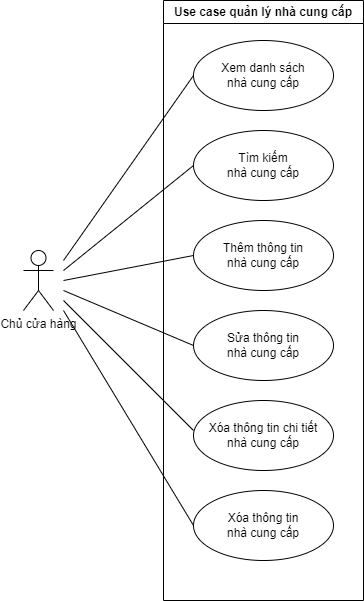

The diagram above was exported from draw.io. Its source (the exported page's mxGraphModel, read from the mxfile embedded in the PNG):
<mxGraphModel dx="920" dy="585" grid="1" gridSize="10" guides="1" tooltips="1" connect="1" arrows="1" fold="1" page="1" pageScale="1" pageWidth="850" pageHeight="1100" math="0" shadow="0">
  <root>
    <mxCell id="zjWHVmejxSKpUKJYMZQX-0" />
    <mxCell id="zjWHVmejxSKpUKJYMZQX-1" parent="zjWHVmejxSKpUKJYMZQX-0" />
    <mxCell id="zjWHVmejxSKpUKJYMZQX-2" value="Chủ cửa hàng" style="shape=umlActor;verticalLabelPosition=bottom;verticalAlign=top;html=1;outlineConnect=0;" vertex="1" parent="zjWHVmejxSKpUKJYMZQX-1">
      <mxGeometry x="160" y="330" width="30" height="60" as="geometry" />
    </mxCell>
    <mxCell id="zjWHVmejxSKpUKJYMZQX-3" value="Use case quản lý nhà cung cấp" style="swimlane;whiteSpace=wrap;html=1;" vertex="1" parent="zjWHVmejxSKpUKJYMZQX-1">
      <mxGeometry x="300" y="80" width="200" height="600" as="geometry" />
    </mxCell>
    <mxCell id="zjWHVmejxSKpUKJYMZQX-4" value="Xem danh sách &lt;br&gt;nhà cung cấp" style="ellipse;whiteSpace=wrap;html=1;" vertex="1" parent="zjWHVmejxSKpUKJYMZQX-3">
      <mxGeometry x="30" y="40" width="140" height="70" as="geometry" />
    </mxCell>
    <mxCell id="zjWHVmejxSKpUKJYMZQX-5" value="Tìm kiếm &lt;br&gt;nhà cung cấp" style="ellipse;whiteSpace=wrap;html=1;" vertex="1" parent="zjWHVmejxSKpUKJYMZQX-3">
      <mxGeometry x="30" y="130" width="140" height="70" as="geometry" />
    </mxCell>
    <mxCell id="zjWHVmejxSKpUKJYMZQX-6" value="Thêm thông tin &lt;br&gt;nhà cung cấp" style="ellipse;whiteSpace=wrap;html=1;" vertex="1" parent="zjWHVmejxSKpUKJYMZQX-3">
      <mxGeometry x="30" y="220" width="140" height="70" as="geometry" />
    </mxCell>
    <mxCell id="zjWHVmejxSKpUKJYMZQX-7" value="Sửa thông tin &lt;br&gt;nhà cung cấp" style="ellipse;whiteSpace=wrap;html=1;" vertex="1" parent="zjWHVmejxSKpUKJYMZQX-3">
      <mxGeometry x="30" y="310" width="140" height="70" as="geometry" />
    </mxCell>
    <mxCell id="zjWHVmejxSKpUKJYMZQX-8" value="Xóa thông tin chi tiết &lt;br&gt;nhà cung cấp" style="ellipse;whiteSpace=wrap;html=1;" vertex="1" parent="zjWHVmejxSKpUKJYMZQX-3">
      <mxGeometry x="30" y="400" width="140" height="70" as="geometry" />
    </mxCell>
    <mxCell id="zjWHVmejxSKpUKJYMZQX-9" value="Xóa thông tin &lt;br&gt;nhà cung cấp" style="ellipse;whiteSpace=wrap;html=1;" vertex="1" parent="zjWHVmejxSKpUKJYMZQX-3">
      <mxGeometry x="30" y="490" width="140" height="70" as="geometry" />
    </mxCell>
    <mxCell id="zjWHVmejxSKpUKJYMZQX-10" value="" style="endArrow=none;html=1;rounded=0;entryX=0;entryY=0.5;entryDx=0;entryDy=0;" edge="1" parent="zjWHVmejxSKpUKJYMZQX-1" target="zjWHVmejxSKpUKJYMZQX-4">
      <mxGeometry width="50" height="50" relative="1" as="geometry">
        <mxPoint x="200" y="340" as="sourcePoint" />
        <mxPoint x="250" y="290" as="targetPoint" />
      </mxGeometry>
    </mxCell>
    <mxCell id="zjWHVmejxSKpUKJYMZQX-11" value="" style="endArrow=none;html=1;rounded=0;entryX=0;entryY=0.5;entryDx=0;entryDy=0;" edge="1" parent="zjWHVmejxSKpUKJYMZQX-1" target="zjWHVmejxSKpUKJYMZQX-5">
      <mxGeometry width="50" height="50" relative="1" as="geometry">
        <mxPoint x="200" y="350" as="sourcePoint" />
        <mxPoint x="330" y="170" as="targetPoint" />
      </mxGeometry>
    </mxCell>
    <mxCell id="zjWHVmejxSKpUKJYMZQX-12" value="" style="endArrow=none;html=1;rounded=0;entryX=0;entryY=0.5;entryDx=0;entryDy=0;" edge="1" parent="zjWHVmejxSKpUKJYMZQX-1" target="zjWHVmejxSKpUKJYMZQX-6">
      <mxGeometry width="50" height="50" relative="1" as="geometry">
        <mxPoint x="200" y="360" as="sourcePoint" />
        <mxPoint x="330" y="255" as="targetPoint" />
      </mxGeometry>
    </mxCell>
    <mxCell id="zjWHVmejxSKpUKJYMZQX-13" value="" style="endArrow=none;html=1;rounded=0;entryX=0;entryY=0.5;entryDx=0;entryDy=0;" edge="1" parent="zjWHVmejxSKpUKJYMZQX-1" target="zjWHVmejxSKpUKJYMZQX-7">
      <mxGeometry width="50" height="50" relative="1" as="geometry">
        <mxPoint x="200" y="370" as="sourcePoint" />
        <mxPoint x="329.9999999999998" y="435" as="targetPoint" />
      </mxGeometry>
    </mxCell>
    <mxCell id="zjWHVmejxSKpUKJYMZQX-14" value="" style="endArrow=none;html=1;rounded=0;" edge="1" parent="zjWHVmejxSKpUKJYMZQX-1">
      <mxGeometry width="50" height="50" relative="1" as="geometry">
        <mxPoint x="200" y="380" as="sourcePoint" />
        <mxPoint x="330" y="510" as="targetPoint" />
      </mxGeometry>
    </mxCell>
    <mxCell id="zjWHVmejxSKpUKJYMZQX-15" value="" style="endArrow=none;html=1;rounded=0;entryX=0;entryY=0.5;entryDx=0;entryDy=0;" edge="1" parent="zjWHVmejxSKpUKJYMZQX-1" target="zjWHVmejxSKpUKJYMZQX-9">
      <mxGeometry width="50" height="50" relative="1" as="geometry">
        <mxPoint x="200" y="390" as="sourcePoint" />
        <mxPoint x="329.9999999999998" y="615" as="targetPoint" />
      </mxGeometry>
    </mxCell>
  </root>
</mxGraphModel>